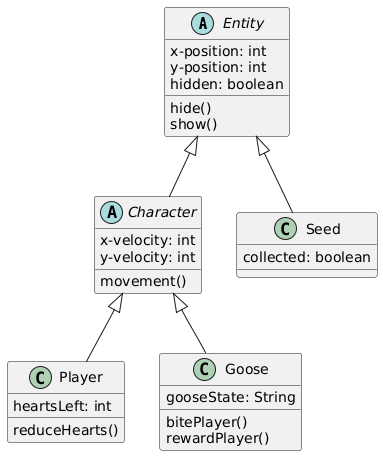

The diagram above was rendered by PlantUML. Its source (embedded in the PNG):
@startuml
abstract class Entity {
x-position: int
y-position: int
hidden: boolean
hide()
show()
}
abstract class Character {
x-velocity: int
y-velocity: int
movement()
}
class Player {
heartsLeft: int
reduceHearts()
}
class Goose {
gooseState: String
bitePlayer()
rewardPlayer()
}
class Seed {
collected: boolean
}

Entity <|-- Character
Character <|-- Player
Character <|-- Goose
Entity <|-- Seed
@enduml